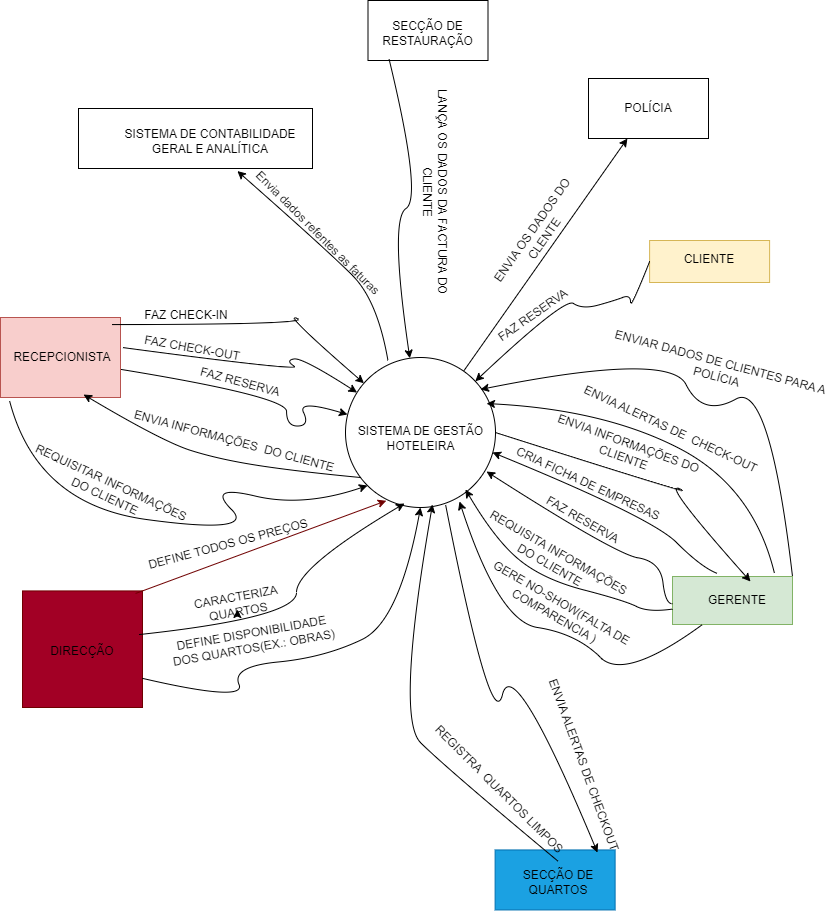

The diagram above was exported from draw.io. Its source (the exported page's mxGraphModel, read from the mxfile embedded in the PNG):
<mxGraphModel dx="1004" dy="1767" grid="1" gridSize="3" guides="1" tooltips="1" connect="1" arrows="1" fold="1" page="1" pageScale="1" pageWidth="827" pageHeight="1169" math="0" shadow="0">
  <root>
    <mxCell id="0" />
    <mxCell id="1" parent="0" />
    <mxCell id="8N02k4HNwpYa6lpe6j7W-2" value="" style="ellipse;whiteSpace=wrap;html=1;aspect=fixed;" parent="1" vertex="1">
      <mxGeometry x="363" y="150" width="150" height="150" as="geometry" />
    </mxCell>
    <mxCell id="8N02k4HNwpYa6lpe6j7W-3" value="&lt;font style=&quot;vertical-align: inherit;&quot;&gt;&lt;font style=&quot;vertical-align: inherit;&quot;&gt;SISTEMA DE GESTÃO HOTELEIRA&lt;/font&gt;&lt;/font&gt;" style="text;html=1;align=center;verticalAlign=middle;whiteSpace=wrap;rounded=0;" parent="1" vertex="1">
      <mxGeometry x="370.5" y="216" width="135" height="30" as="geometry" />
    </mxCell>
    <mxCell id="8N02k4HNwpYa6lpe6j7W-4" value="" style="rounded=0;whiteSpace=wrap;html=1;fillColor=#f8cecc;strokeColor=#b85450;" parent="1" vertex="1">
      <mxGeometry x="18" y="110" width="120" height="80" as="geometry" />
    </mxCell>
    <mxCell id="8N02k4HNwpYa6lpe6j7W-5" value="&lt;font style=&quot;vertical-align: inherit;&quot;&gt;&lt;font style=&quot;vertical-align: inherit;&quot;&gt;RECEPCIONISTA&lt;/font&gt;&lt;/font&gt;" style="text;html=1;align=center;verticalAlign=middle;whiteSpace=wrap;rounded=0;" parent="1" vertex="1">
      <mxGeometry x="50" y="140" width="60" height="20" as="geometry" />
    </mxCell>
    <mxCell id="8N02k4HNwpYa6lpe6j7W-40" value="" style="rounded=0;whiteSpace=wrap;html=1;fillColor=#fff2cc;strokeColor=#d6b656;" parent="1" vertex="1">
      <mxGeometry x="667.11" y="33" width="120" height="42" as="geometry" />
    </mxCell>
    <mxCell id="8N02k4HNwpYa6lpe6j7W-41" value="CLIENTE" style="text;html=1;align=center;verticalAlign=middle;whiteSpace=wrap;rounded=0;" parent="1" vertex="1">
      <mxGeometry x="697.11" y="37" width="60" height="30" as="geometry" />
    </mxCell>
    <mxCell id="8N02k4HNwpYa6lpe6j7W-49" value="" style="rounded=0;whiteSpace=wrap;html=1;fillColor=#d5e8d4;strokeColor=#82b366;" parent="1" vertex="1">
      <mxGeometry x="690" y="369" width="120" height="48" as="geometry" />
    </mxCell>
    <mxCell id="8N02k4HNwpYa6lpe6j7W-50" value="GERENTE" style="text;html=1;align=center;verticalAlign=middle;whiteSpace=wrap;rounded=0;" parent="1" vertex="1">
      <mxGeometry x="710" y="375" width="90" height="35" as="geometry" />
    </mxCell>
    <mxCell id="8N02k4HNwpYa6lpe6j7W-70" value="" style="rounded=0;whiteSpace=wrap;html=1;fillColor=#a20025;strokeColor=#6F0000;fontColor=#ffffff;" parent="1" vertex="1">
      <mxGeometry x="40" y="383.43" width="120" height="116.57" as="geometry" />
    </mxCell>
    <mxCell id="8N02k4HNwpYa6lpe6j7W-71" value="DIRECÇÃO" style="text;html=1;align=center;verticalAlign=middle;whiteSpace=wrap;rounded=0;" parent="1" vertex="1">
      <mxGeometry x="70" y="429" width="60" height="30" as="geometry" />
    </mxCell>
    <mxCell id="8N02k4HNwpYa6lpe6j7W-74" value="" style="rounded=0;whiteSpace=wrap;html=1;fillColor=#1ba1e2;strokeColor=#006EAF;fontColor=#ffffff;" parent="1" vertex="1">
      <mxGeometry x="512.61" y="642.45" width="120" height="60" as="geometry" />
    </mxCell>
    <mxCell id="8N02k4HNwpYa6lpe6j7W-75" value="SECÇÃO DE QUARTOS" style="text;html=1;align=center;verticalAlign=middle;whiteSpace=wrap;rounded=0;" parent="1" vertex="1">
      <mxGeometry x="535.61" y="660.45" width="80" height="30" as="geometry" />
    </mxCell>
    <mxCell id="hhruBngdOjOfaBXi8XfZ-7" value="" style="endArrow=classic;html=1;rounded=0;fillColor=#a20025;strokeColor=#6F0000;exitX=0.942;exitY=0.022;exitDx=0;exitDy=0;exitPerimeter=0;entryX=0.272;entryY=0.955;entryDx=0;entryDy=0;entryPerimeter=0;" parent="1" source="8N02k4HNwpYa6lpe6j7W-70" target="8N02k4HNwpYa6lpe6j7W-2" edge="1">
      <mxGeometry width="50" height="50" relative="1" as="geometry">
        <mxPoint x="160" y="393" as="sourcePoint" />
        <mxPoint x="375" y="303" as="targetPoint" />
      </mxGeometry>
    </mxCell>
    <mxCell id="hhruBngdOjOfaBXi8XfZ-6" value="&lt;font style=&quot;vertical-align: inherit;&quot;&gt;&lt;font style=&quot;vertical-align: inherit;&quot;&gt;&lt;font style=&quot;vertical-align: inherit;&quot;&gt;&lt;font style=&quot;vertical-align: inherit;&quot;&gt;DEFINE TODOS OS PREÇOS&lt;/font&gt;&lt;/font&gt;&lt;/font&gt;&lt;/font&gt;" style="text;html=1;align=center;verticalAlign=middle;whiteSpace=wrap;rounded=0;rotation=-15;fontColor=#000000;" parent="1" vertex="1">
      <mxGeometry x="156" y="327" width="180" height="19.62" as="geometry" />
    </mxCell>
    <mxCell id="2E3VdHQIGA9olF0c3QBK-42" style="edgeStyle=orthogonalEdgeStyle;rounded=0;orthogonalLoop=1;jettySize=auto;html=1;exitX=0.5;exitY=1;exitDx=0;exitDy=0;" edge="1" parent="1" source="hhruBngdOjOfaBXi8XfZ-11">
      <mxGeometry relative="1" as="geometry">
        <mxPoint x="255" y="402" as="targetPoint" />
      </mxGeometry>
    </mxCell>
    <mxCell id="hhruBngdOjOfaBXi8XfZ-11" value="&lt;font style=&quot;vertical-align: inherit;&quot;&gt;&lt;font style=&quot;vertical-align: inherit;&quot;&gt;&lt;font style=&quot;vertical-align: inherit;&quot;&gt;&lt;font style=&quot;vertical-align: inherit;&quot;&gt;&lt;font style=&quot;vertical-align: inherit;&quot;&gt;&lt;font style=&quot;vertical-align: inherit;&quot;&gt;CARACTERIZA QUARTOS&lt;/font&gt;&lt;/font&gt;&lt;/font&gt;&lt;/font&gt;&lt;/font&gt;&lt;/font&gt;" style="text;html=1;align=center;verticalAlign=middle;whiteSpace=wrap;rounded=0;rotation=-10;fontColor=#000000;" parent="1" vertex="1">
      <mxGeometry x="183.00000000000003" y="387" width="144.15" height="19.62" as="geometry" />
    </mxCell>
    <mxCell id="hhruBngdOjOfaBXi8XfZ-15" value="&lt;font style=&quot;vertical-align: inherit;&quot;&gt;&lt;font style=&quot;vertical-align: inherit;&quot;&gt;&lt;font style=&quot;vertical-align: inherit;&quot;&gt;&lt;font style=&quot;vertical-align: inherit;&quot;&gt;DEFINE DISPONIBILIDADE&lt;/font&gt;&lt;/font&gt;&lt;/font&gt;&lt;/font&gt;&lt;div&gt;&lt;font style=&quot;vertical-align: inherit;&quot;&gt;&lt;font style=&quot;vertical-align: inherit;&quot;&gt;&lt;font style=&quot;vertical-align: inherit;&quot;&gt;&lt;font style=&quot;vertical-align: inherit;&quot;&gt;DOS QUARTOS(EX.: OBRAS)&lt;/font&gt;&lt;/font&gt;&lt;/font&gt;&lt;/font&gt;&lt;/div&gt;" style="text;html=1;align=center;verticalAlign=middle;whiteSpace=wrap;rounded=0;rotation=-10;fontColor=#000000;" parent="1" vertex="1">
      <mxGeometry x="183" y="422.99999999999994" width="175" height="19.62" as="geometry" />
    </mxCell>
    <mxCell id="2E3VdHQIGA9olF0c3QBK-1" value="REQUISITAR INFORMAÇÕES DO CLIENTE" style="text;html=1;align=center;verticalAlign=middle;whiteSpace=wrap;rounded=0;rotation=25;" vertex="1" parent="1">
      <mxGeometry x="33" y="267" width="186" height="30" as="geometry" />
    </mxCell>
    <mxCell id="2E3VdHQIGA9olF0c3QBK-2" value="ENVIA INFORMAÇÕES&amp;nbsp; DO CLIENTE" style="text;html=1;align=center;verticalAlign=middle;whiteSpace=wrap;rounded=0;rotation=15;" vertex="1" parent="1">
      <mxGeometry x="144" y="219" width="216" height="30" as="geometry" />
    </mxCell>
    <mxCell id="2E3VdHQIGA9olF0c3QBK-9" value="FAZ RESERVA" style="text;html=1;align=center;verticalAlign=middle;whiteSpace=wrap;rounded=0;rotation=15;" vertex="1" parent="1">
      <mxGeometry x="195" y="160" width="126" height="30" as="geometry" />
    </mxCell>
    <mxCell id="2E3VdHQIGA9olF0c3QBK-12" value="FAZ CHECK-OUT" style="text;html=1;align=center;verticalAlign=middle;whiteSpace=wrap;rounded=0;rotation=10;" vertex="1" parent="1">
      <mxGeometry x="156" y="126" width="108" height="30" as="geometry" />
    </mxCell>
    <mxCell id="2E3VdHQIGA9olF0c3QBK-15" value="FAZ RESERVA" style="text;html=1;align=center;verticalAlign=middle;whiteSpace=wrap;rounded=0;rotation=-35;" vertex="1" parent="1">
      <mxGeometry x="498" y="93" width="105.75" height="30" as="geometry" />
    </mxCell>
    <mxCell id="2E3VdHQIGA9olF0c3QBK-16" value="ENVIA ALERTAS DE&amp;nbsp; CHECK-OUT" style="text;html=1;align=center;verticalAlign=middle;whiteSpace=wrap;rounded=0;rotation=25;" vertex="1" parent="1">
      <mxGeometry x="585" y="207" width="207" height="30" as="geometry" />
    </mxCell>
    <mxCell id="2E3VdHQIGA9olF0c3QBK-17" value="ENVIA INFORMAÇÕES DO CLIENTE" style="text;html=1;align=center;verticalAlign=middle;whiteSpace=wrap;rounded=0;rotation=20;" vertex="1" parent="1">
      <mxGeometry x="567" y="228" width="154" height="30" as="geometry" />
    </mxCell>
    <mxCell id="2E3VdHQIGA9olF0c3QBK-18" value="&amp;nbsp;CRIA FICHA DE EMPRESAS" style="text;html=1;align=center;verticalAlign=middle;whiteSpace=wrap;rounded=0;rotation=25;" vertex="1" parent="1">
      <mxGeometry x="516" y="261" width="177" height="30" as="geometry" />
    </mxCell>
    <mxCell id="2E3VdHQIGA9olF0c3QBK-19" value="&amp;nbsp;FAZ RESERVA" style="text;html=1;align=center;verticalAlign=middle;whiteSpace=wrap;rounded=0;rotation=30;" vertex="1" parent="1">
      <mxGeometry x="549.0000000000001" y="297" width="100.44" height="30" as="geometry" />
    </mxCell>
    <mxCell id="2E3VdHQIGA9olF0c3QBK-20" value="&amp;nbsp;REQUISITA INFORMAÇÕES&lt;div&gt;DO CLIENTE&lt;/div&gt;" style="text;html=1;align=center;verticalAlign=middle;whiteSpace=wrap;rounded=0;rotation=30;" vertex="1" parent="1">
      <mxGeometry x="480" y="336" width="183" height="30" as="geometry" />
    </mxCell>
    <mxCell id="2E3VdHQIGA9olF0c3QBK-22" value="GERE NO-SHOW(FALTA DE COMPARENCIA )" style="text;html=1;align=center;verticalAlign=middle;whiteSpace=wrap;rounded=0;rotation=30;" vertex="1" parent="1">
      <mxGeometry x="492.54" y="387" width="166.15" height="30" as="geometry" />
    </mxCell>
    <mxCell id="2E3VdHQIGA9olF0c3QBK-23" value="ENVIA ALERTAS DE CHECKOUT" style="text;html=1;align=center;verticalAlign=middle;whiteSpace=wrap;rounded=0;rotation=70;" vertex="1" parent="1">
      <mxGeometry x="495" y="543" width="213" height="30" as="geometry" />
    </mxCell>
    <mxCell id="2E3VdHQIGA9olF0c3QBK-24" value="REGISTRA&amp;nbsp; QUARTOS LIMPOS" style="text;html=1;align=center;verticalAlign=middle;whiteSpace=wrap;rounded=0;rotation=45;" vertex="1" parent="1">
      <mxGeometry x="417.61" y="567" width="198" height="30" as="geometry" />
    </mxCell>
    <mxCell id="2E3VdHQIGA9olF0c3QBK-27" value="POLÍCIA" style="rounded=0;whiteSpace=wrap;html=1;labelBackgroundColor=default;" vertex="1" parent="1">
      <mxGeometry x="606" y="-129" width="120" height="60" as="geometry" />
    </mxCell>
    <mxCell id="2E3VdHQIGA9olF0c3QBK-28" value="" style="endArrow=classic;html=1;rounded=0;" edge="1" parent="1" source="8N02k4HNwpYa6lpe6j7W-2" target="2E3VdHQIGA9olF0c3QBK-27">
      <mxGeometry width="50" height="50" relative="1" as="geometry">
        <mxPoint x="445" y="137" as="sourcePoint" />
        <mxPoint x="435" y="-39" as="targetPoint" />
      </mxGeometry>
    </mxCell>
    <mxCell id="2E3VdHQIGA9olF0c3QBK-30" value="" style="curved=1;endArrow=classic;html=1;rounded=0;entryX=0.9;entryY=0.213;entryDx=0;entryDy=0;entryPerimeter=0;exitX=1;exitY=0;exitDx=0;exitDy=0;" edge="1" parent="1" source="8N02k4HNwpYa6lpe6j7W-49" target="8N02k4HNwpYa6lpe6j7W-2">
      <mxGeometry width="50" height="50" relative="1" as="geometry">
        <mxPoint x="737.11" y="173" as="sourcePoint" />
        <mxPoint x="787.11" y="123" as="targetPoint" />
        <Array as="points">
          <mxPoint x="787.11" y="173" />
          <mxPoint x="720" y="210" />
          <mxPoint x="687" y="144" />
        </Array>
      </mxGeometry>
    </mxCell>
    <mxCell id="2E3VdHQIGA9olF0c3QBK-31" value="" style="curved=1;endArrow=classic;html=1;rounded=0;entryX=0.94;entryY=0.307;entryDx=0;entryDy=0;entryPerimeter=0;" edge="1" parent="1" target="8N02k4HNwpYa6lpe6j7W-2">
      <mxGeometry width="50" height="50" relative="1" as="geometry">
        <mxPoint x="792" y="366" as="sourcePoint" />
        <mxPoint x="671" y="202" as="targetPoint" />
        <Array as="points">
          <mxPoint x="771" y="279" />
          <mxPoint x="621" y="202" />
        </Array>
      </mxGeometry>
    </mxCell>
    <mxCell id="2E3VdHQIGA9olF0c3QBK-32" value="ENVIAR DADOS DE CLIENTES PARA A POLÍCIA" style="text;html=1;align=center;verticalAlign=middle;whiteSpace=wrap;rounded=0;rotation=15;" vertex="1" parent="1">
      <mxGeometry x="618" y="147" width="237" height="30" as="geometry" />
    </mxCell>
    <mxCell id="2E3VdHQIGA9olF0c3QBK-33" value="" style="curved=1;endArrow=classic;html=1;rounded=0;entryX=0.76;entryY=0.96;entryDx=0;entryDy=0;entryPerimeter=0;exitX=0.25;exitY=1;exitDx=0;exitDy=0;" edge="1" parent="1" source="8N02k4HNwpYa6lpe6j7W-49" target="8N02k4HNwpYa6lpe6j7W-2">
      <mxGeometry width="50" height="50" relative="1" as="geometry">
        <mxPoint x="522" y="485" as="sourcePoint" />
        <mxPoint x="572" y="435" as="targetPoint" />
        <Array as="points">
          <mxPoint x="642" y="474" />
          <mxPoint x="594" y="426" />
          <mxPoint x="516" y="414" />
        </Array>
      </mxGeometry>
    </mxCell>
    <mxCell id="2E3VdHQIGA9olF0c3QBK-34" value="" style="curved=1;endArrow=classic;html=1;rounded=0;entryX=0.8;entryY=0.88;entryDx=0;entryDy=0;entryPerimeter=0;" edge="1" parent="1" source="8N02k4HNwpYa6lpe6j7W-49" target="8N02k4HNwpYa6lpe6j7W-2">
      <mxGeometry width="50" height="50" relative="1" as="geometry">
        <mxPoint x="579" y="410" as="sourcePoint" />
        <mxPoint x="629" y="360" as="targetPoint" />
        <Array as="points">
          <mxPoint x="666" y="405" />
          <mxPoint x="642" y="393" />
          <mxPoint x="561" y="372" />
          <mxPoint x="513" y="333" />
        </Array>
      </mxGeometry>
    </mxCell>
    <mxCell id="2E3VdHQIGA9olF0c3QBK-35" value="" style="curved=1;endArrow=classic;html=1;rounded=0;entryX=0.94;entryY=0.76;entryDx=0;entryDy=0;entryPerimeter=0;" edge="1" parent="1" source="8N02k4HNwpYa6lpe6j7W-49" target="8N02k4HNwpYa6lpe6j7W-2">
      <mxGeometry width="50" height="50" relative="1" as="geometry">
        <mxPoint x="633" y="396.62" as="sourcePoint" />
        <mxPoint x="683" y="346.62" as="targetPoint" />
        <Array as="points">
          <mxPoint x="683" y="396.62" />
          <mxPoint x="678" y="354" />
          <mxPoint x="633" y="346.62" />
        </Array>
      </mxGeometry>
    </mxCell>
    <mxCell id="2E3VdHQIGA9olF0c3QBK-36" value="" style="curved=1;endArrow=classic;html=1;rounded=0;entryX=0.98;entryY=0.633;entryDx=0;entryDy=0;entryPerimeter=0;" edge="1" parent="1" target="8N02k4HNwpYa6lpe6j7W-2">
      <mxGeometry width="50" height="50" relative="1" as="geometry">
        <mxPoint x="735" y="366" as="sourcePoint" />
        <mxPoint x="719" y="310" as="targetPoint" />
        <Array as="points">
          <mxPoint x="719" y="360" />
          <mxPoint x="669" y="310" />
        </Array>
      </mxGeometry>
    </mxCell>
    <mxCell id="2E3VdHQIGA9olF0c3QBK-38" value="ENVIA OS DADOS DO CLENTE" style="text;html=1;align=center;verticalAlign=middle;whiteSpace=wrap;rounded=0;rotation=-55;" vertex="1" parent="1">
      <mxGeometry x="471" y="12" width="170" height="30" as="geometry" />
    </mxCell>
    <mxCell id="2E3VdHQIGA9olF0c3QBK-39" value="" style="curved=1;endArrow=classic;html=1;rounded=0;exitX=0;exitY=0.5;exitDx=0;exitDy=0;" edge="1" parent="1" source="8N02k4HNwpYa6lpe6j7W-40" target="8N02k4HNwpYa6lpe6j7W-2">
      <mxGeometry width="50" height="50" relative="1" as="geometry">
        <mxPoint x="582" y="140" as="sourcePoint" />
        <mxPoint x="632" y="90" as="targetPoint" />
        <Array as="points">
          <mxPoint x="648" y="102" />
          <mxPoint x="648" y="87" />
          <mxPoint x="632" y="93" />
          <mxPoint x="600" y="102" />
          <mxPoint x="582" y="90" />
        </Array>
      </mxGeometry>
    </mxCell>
    <mxCell id="2E3VdHQIGA9olF0c3QBK-40" value="" style="curved=1;endArrow=classic;html=1;rounded=0;exitX=1;exitY=0.75;exitDx=0;exitDy=0;entryX=0.5;entryY=1;entryDx=0;entryDy=0;" edge="1" parent="1" source="8N02k4HNwpYa6lpe6j7W-70" target="8N02k4HNwpYa6lpe6j7W-2">
      <mxGeometry width="50" height="50" relative="1" as="geometry">
        <mxPoint x="249" y="509" as="sourcePoint" />
        <mxPoint x="299" y="459" as="targetPoint" />
        <Array as="points">
          <mxPoint x="264" y="495" />
          <mxPoint x="249" y="459" />
          <mxPoint x="342" y="450" />
          <mxPoint x="417" y="414" />
        </Array>
      </mxGeometry>
    </mxCell>
    <mxCell id="2E3VdHQIGA9olF0c3QBK-41" value="" style="curved=1;endArrow=classic;html=1;rounded=0;exitX=0.975;exitY=0.374;exitDx=0;exitDy=0;exitPerimeter=0;entryX=0.393;entryY=0.973;entryDx=0;entryDy=0;entryPerimeter=0;" edge="1" parent="1" source="8N02k4HNwpYa6lpe6j7W-70" target="8N02k4HNwpYa6lpe6j7W-2">
      <mxGeometry width="50" height="50" relative="1" as="geometry">
        <mxPoint x="264" y="410" as="sourcePoint" />
        <mxPoint x="314" y="360" as="targetPoint" />
        <Array as="points">
          <mxPoint x="314" y="410" />
          <mxPoint x="314" y="360" />
        </Array>
      </mxGeometry>
    </mxCell>
    <mxCell id="2E3VdHQIGA9olF0c3QBK-43" value="" style="curved=1;endArrow=classic;html=1;rounded=0;exitX=0.075;exitY=1.038;exitDx=0;exitDy=0;exitPerimeter=0;entryX=0;entryY=1;entryDx=0;entryDy=0;" edge="1" parent="1" source="8N02k4HNwpYa6lpe6j7W-4" target="8N02k4HNwpYa6lpe6j7W-2">
      <mxGeometry width="50" height="50" relative="1" as="geometry">
        <mxPoint x="224" y="327" as="sourcePoint" />
        <mxPoint x="274" y="277" as="targetPoint" />
        <Array as="points">
          <mxPoint x="54" y="297" />
          <mxPoint x="274" y="327" />
          <mxPoint x="224" y="277" />
          <mxPoint x="321" y="300" />
        </Array>
      </mxGeometry>
    </mxCell>
    <mxCell id="2E3VdHQIGA9olF0c3QBK-44" value="" style="curved=1;endArrow=classic;html=1;rounded=0;entryX=0.692;entryY=0.963;entryDx=0;entryDy=0;entryPerimeter=0;exitX=0.1;exitY=0.8;exitDx=0;exitDy=0;exitPerimeter=0;" edge="1" parent="1" source="8N02k4HNwpYa6lpe6j7W-2" target="8N02k4HNwpYa6lpe6j7W-4">
      <mxGeometry width="50" height="50" relative="1" as="geometry">
        <mxPoint x="180" y="284" as="sourcePoint" />
        <mxPoint x="230" y="234" as="targetPoint" />
        <Array as="points">
          <mxPoint x="315" y="264" />
          <mxPoint x="237" y="252" />
          <mxPoint x="180" y="234" />
        </Array>
      </mxGeometry>
    </mxCell>
    <mxCell id="2E3VdHQIGA9olF0c3QBK-45" value="" style="curved=1;endArrow=classic;html=1;rounded=0;exitX=1.008;exitY=0.65;exitDx=0;exitDy=0;exitPerimeter=0;entryX=0.013;entryY=0.38;entryDx=0;entryDy=0;entryPerimeter=0;" edge="1" parent="1" source="8N02k4HNwpYa6lpe6j7W-4" target="8N02k4HNwpYa6lpe6j7W-2">
      <mxGeometry width="50" height="50" relative="1" as="geometry">
        <mxPoint x="277.15" y="218" as="sourcePoint" />
        <mxPoint x="327.15" y="168" as="targetPoint" />
        <Array as="points">
          <mxPoint x="304" y="189" />
          <mxPoint x="304.15" y="219" />
          <mxPoint x="327.15" y="218" />
          <mxPoint x="315" y="192" />
        </Array>
      </mxGeometry>
    </mxCell>
    <mxCell id="2E3VdHQIGA9olF0c3QBK-46" value="" style="curved=1;endArrow=classic;html=1;rounded=0;exitX=1.017;exitY=0.375;exitDx=0;exitDy=0;exitPerimeter=0;" edge="1" parent="1" source="8N02k4HNwpYa6lpe6j7W-4" target="8N02k4HNwpYa6lpe6j7W-2">
      <mxGeometry width="50" height="50" relative="1" as="geometry">
        <mxPoint x="270" y="164" as="sourcePoint" />
        <mxPoint x="320" y="114" as="targetPoint" />
        <Array as="points">
          <mxPoint x="320" y="164" />
          <mxPoint x="303" y="153" />
          <mxPoint x="320" y="150" />
        </Array>
      </mxGeometry>
    </mxCell>
    <mxCell id="2E3VdHQIGA9olF0c3QBK-47" value="" style="curved=1;endArrow=classic;html=1;rounded=0;exitX=0.933;exitY=0.088;exitDx=0;exitDy=0;exitPerimeter=0;" edge="1" parent="1" source="8N02k4HNwpYa6lpe6j7W-4" target="8N02k4HNwpYa6lpe6j7W-2">
      <mxGeometry width="50" height="50" relative="1" as="geometry">
        <mxPoint x="279" y="117" as="sourcePoint" />
        <mxPoint x="329" y="67" as="targetPoint" />
        <Array as="points">
          <mxPoint x="329" y="117" />
          <mxPoint x="300" y="105" />
        </Array>
      </mxGeometry>
    </mxCell>
    <mxCell id="2E3VdHQIGA9olF0c3QBK-52" value="FAZ CHECK-IN" style="text;html=1;align=center;verticalAlign=middle;whiteSpace=wrap;rounded=0;" vertex="1" parent="1">
      <mxGeometry x="147" y="93" width="114" height="30" as="geometry" />
    </mxCell>
    <mxCell id="2E3VdHQIGA9olF0c3QBK-54" value="" style="curved=1;endArrow=classic;html=1;rounded=0;entryX=0.58;entryY=0.98;entryDx=0;entryDy=0;entryPerimeter=0;exitX=0.528;exitY=0.193;exitDx=0;exitDy=0;exitPerimeter=0;" edge="1" parent="1" source="8N02k4HNwpYa6lpe6j7W-74" target="8N02k4HNwpYa6lpe6j7W-2">
      <mxGeometry width="50" height="50" relative="1" as="geometry">
        <mxPoint x="413" y="560" as="sourcePoint" />
        <mxPoint x="463" y="510" as="targetPoint" />
        <Array as="points">
          <mxPoint x="463" y="560" />
          <mxPoint x="413" y="510" />
        </Array>
      </mxGeometry>
    </mxCell>
    <mxCell id="2E3VdHQIGA9olF0c3QBK-56" value="" style="curved=1;endArrow=classic;html=1;rounded=0;entryX=0.853;entryY=0.043;entryDx=0;entryDy=0;entryPerimeter=0;exitX=0.667;exitY=0.98;exitDx=0;exitDy=0;exitPerimeter=0;" edge="1" parent="1" source="8N02k4HNwpYa6lpe6j7W-2" target="8N02k4HNwpYa6lpe6j7W-74">
      <mxGeometry width="50" height="50" relative="1" as="geometry">
        <mxPoint x="459" y="530" as="sourcePoint" />
        <mxPoint x="509" y="480" as="targetPoint" />
        <Array as="points">
          <mxPoint x="509" y="530" />
          <mxPoint x="531" y="444" />
        </Array>
      </mxGeometry>
    </mxCell>
    <mxCell id="2E3VdHQIGA9olF0c3QBK-57" value="" style="curved=1;endArrow=classic;html=1;rounded=0;exitX=1;exitY=0.5;exitDx=0;exitDy=0;entryX=0.65;entryY=0.104;entryDx=0;entryDy=0;entryPerimeter=0;" edge="1" parent="1" source="8N02k4HNwpYa6lpe6j7W-2" target="8N02k4HNwpYa6lpe6j7W-49">
      <mxGeometry width="50" height="50" relative="1" as="geometry">
        <mxPoint x="667.11" y="290" as="sourcePoint" />
        <mxPoint x="717.11" y="240" as="targetPoint" />
        <Array as="points">
          <mxPoint x="717.11" y="290" />
          <mxPoint x="678" y="273" />
        </Array>
      </mxGeometry>
    </mxCell>
    <mxCell id="2E3VdHQIGA9olF0c3QBK-58" value="" style="rounded=0;whiteSpace=wrap;html=1;" vertex="1" parent="1">
      <mxGeometry x="96" y="-99" width="234" height="60" as="geometry" />
    </mxCell>
    <mxCell id="2E3VdHQIGA9olF0c3QBK-59" value="SISTEMA DE CONTABILIDADE GERAL E ANALÍTICA" style="text;html=1;align=center;verticalAlign=middle;whiteSpace=wrap;rounded=0;" vertex="1" parent="1">
      <mxGeometry x="138" y="-81" width="180" height="30" as="geometry" />
    </mxCell>
    <mxCell id="6RUC4fJtjihTBmdjZSjy-5" value="" style="curved=1;endArrow=classic;html=1;rounded=0;entryX=0.679;entryY=1.043;entryDx=0;entryDy=0;entryPerimeter=0;exitX=0.283;exitY=0.02;exitDx=0;exitDy=0;exitPerimeter=0;" edge="1" parent="1" source="8N02k4HNwpYa6lpe6j7W-2" target="2E3VdHQIGA9olF0c3QBK-58">
      <mxGeometry width="50" height="50" relative="1" as="geometry">
        <mxPoint x="435" y="147" as="sourcePoint" />
        <mxPoint x="395" y="43" as="targetPoint" />
        <Array as="points">
          <mxPoint x="395" y="93" />
          <mxPoint x="345" y="43" />
        </Array>
      </mxGeometry>
    </mxCell>
    <mxCell id="6RUC4fJtjihTBmdjZSjy-6" value="Envia dados refentes as faturas" style="text;html=1;align=center;verticalAlign=middle;resizable=0;points=[];autosize=1;strokeColor=none;fillColor=none;rotation=45;" vertex="1" parent="1">
      <mxGeometry x="240" y="12" width="189" height="27" as="geometry" />
    </mxCell>
    <mxCell id="6RUC4fJtjihTBmdjZSjy-7" value="" style="rounded=0;whiteSpace=wrap;html=1;" vertex="1" parent="1">
      <mxGeometry x="385.5" y="-207" width="120" height="60" as="geometry" />
    </mxCell>
    <mxCell id="6RUC4fJtjihTBmdjZSjy-10" value="SECÇÃO DE RESTAURAÇÃO" style="text;html=1;align=center;verticalAlign=middle;whiteSpace=wrap;rounded=0;" vertex="1" parent="1">
      <mxGeometry x="377.61" y="-189" width="135" height="30" as="geometry" />
    </mxCell>
    <mxCell id="6RUC4fJtjihTBmdjZSjy-11" value="" style="curved=1;endArrow=classic;html=1;rounded=0;exitX=0.176;exitY=0.98;exitDx=0;exitDy=0;exitPerimeter=0;" edge="1" parent="1" source="6RUC4fJtjihTBmdjZSjy-7" target="8N02k4HNwpYa6lpe6j7W-2">
      <mxGeometry width="50" height="50" relative="1" as="geometry">
        <mxPoint x="390" y="-10" as="sourcePoint" />
        <mxPoint x="440" y="-60" as="targetPoint" />
        <Array as="points">
          <mxPoint x="440" y="-10" />
          <mxPoint x="407" y="12" />
        </Array>
      </mxGeometry>
    </mxCell>
    <mxCell id="6RUC4fJtjihTBmdjZSjy-12" value="LANÇA OS DADOS DA FACTURA DO CLIENTE" style="text;html=1;align=center;verticalAlign=middle;whiteSpace=wrap;rounded=0;rotation=90;" vertex="1" parent="1">
      <mxGeometry x="336" y="-30" width="234" height="30" as="geometry" />
    </mxCell>
  </root>
</mxGraphModel>